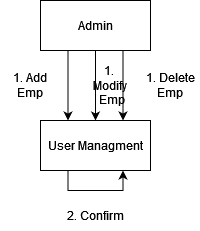

The diagram above was exported from draw.io. Its source (the exported page's mxGraphModel, read from the mxfile embedded in the PNG):
<mxGraphModel dx="1050" dy="503" grid="1" gridSize="10" guides="1" tooltips="1" connect="1" arrows="1" fold="1" page="1" pageScale="1" pageWidth="850" pageHeight="1100" math="0" shadow="0">
  <root>
    <mxCell id="0" />
    <mxCell id="1" parent="0" />
    <mxCell id="9HPeVC7UtUmQa5Q9Qenu-3" style="edgeStyle=orthogonalEdgeStyle;rounded=0;orthogonalLoop=1;jettySize=auto;html=1;exitX=0.25;exitY=1;exitDx=0;exitDy=0;entryX=0.25;entryY=0;entryDx=0;entryDy=0;" edge="1" parent="1" source="9HPeVC7UtUmQa5Q9Qenu-1" target="9HPeVC7UtUmQa5Q9Qenu-2">
      <mxGeometry relative="1" as="geometry" />
    </mxCell>
    <mxCell id="9HPeVC7UtUmQa5Q9Qenu-10" style="edgeStyle=orthogonalEdgeStyle;rounded=0;orthogonalLoop=1;jettySize=auto;html=1;exitX=0.5;exitY=1;exitDx=0;exitDy=0;entryX=0.5;entryY=0;entryDx=0;entryDy=0;" edge="1" parent="1" source="9HPeVC7UtUmQa5Q9Qenu-1" target="9HPeVC7UtUmQa5Q9Qenu-2">
      <mxGeometry relative="1" as="geometry" />
    </mxCell>
    <mxCell id="9HPeVC7UtUmQa5Q9Qenu-12" style="edgeStyle=orthogonalEdgeStyle;rounded=0;orthogonalLoop=1;jettySize=auto;html=1;exitX=0.75;exitY=1;exitDx=0;exitDy=0;entryX=0.75;entryY=0;entryDx=0;entryDy=0;" edge="1" parent="1" source="9HPeVC7UtUmQa5Q9Qenu-1" target="9HPeVC7UtUmQa5Q9Qenu-2">
      <mxGeometry relative="1" as="geometry" />
    </mxCell>
    <mxCell id="9HPeVC7UtUmQa5Q9Qenu-1" value="Admin" style="html=1;whiteSpace=wrap;" vertex="1" parent="1">
      <mxGeometry x="370" y="300" width="110" height="50" as="geometry" />
    </mxCell>
    <mxCell id="9HPeVC7UtUmQa5Q9Qenu-2" value="User Managment" style="html=1;whiteSpace=wrap;" vertex="1" parent="1">
      <mxGeometry x="370" y="420" width="110" height="50" as="geometry" />
    </mxCell>
    <mxCell id="9HPeVC7UtUmQa5Q9Qenu-5" style="edgeStyle=orthogonalEdgeStyle;rounded=0;orthogonalLoop=1;jettySize=auto;html=1;exitX=0.25;exitY=1;exitDx=0;exitDy=0;entryX=0.75;entryY=1;entryDx=0;entryDy=0;" edge="1" parent="1" source="9HPeVC7UtUmQa5Q9Qenu-2" target="9HPeVC7UtUmQa5Q9Qenu-2">
      <mxGeometry relative="1" as="geometry" />
    </mxCell>
    <mxCell id="9HPeVC7UtUmQa5Q9Qenu-7" value="1. Add Emp" style="text;html=1;align=center;verticalAlign=middle;whiteSpace=wrap;rounded=0;" vertex="1" parent="1">
      <mxGeometry x="330" y="370" width="60" height="30" as="geometry" />
    </mxCell>
    <mxCell id="9HPeVC7UtUmQa5Q9Qenu-8" value="2. Confirm" style="text;html=1;align=center;verticalAlign=middle;whiteSpace=wrap;rounded=0;" vertex="1" parent="1">
      <mxGeometry x="395" y="500" width="60" height="30" as="geometry" />
    </mxCell>
    <mxCell id="9HPeVC7UtUmQa5Q9Qenu-11" value="&lt;div&gt;1.&amp;nbsp;&lt;/div&gt;&lt;div&gt;Modify&lt;/div&gt;&lt;div&gt;&amp;nbsp;Emp&lt;/div&gt;" style="text;html=1;align=center;verticalAlign=middle;whiteSpace=wrap;rounded=0;" vertex="1" parent="1">
      <mxGeometry x="410" y="370" width="60" height="30" as="geometry" />
    </mxCell>
    <mxCell id="9HPeVC7UtUmQa5Q9Qenu-13" value="1. Delete Emp" style="text;html=1;align=center;verticalAlign=middle;whiteSpace=wrap;rounded=0;" vertex="1" parent="1">
      <mxGeometry x="470" y="370" width="60" height="30" as="geometry" />
    </mxCell>
  </root>
</mxGraphModel>